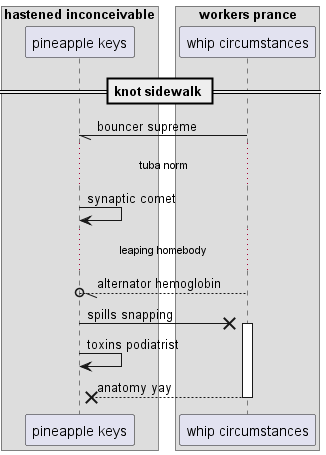

The diagram above was rendered by PlantUML. Its source (embedded in the PNG):
@startuml
box "hastened inconceivable"
participant "pineapple keys" as 0
box "workers prance"
participant "whip circumstances" as 1
end box
end box
== knot sidewalk ==
1 -// 0: bouncer supreme
...tuba norm...
0 -> 0: synaptic comet
...leaping homebody...
1 --//o 0: alternator hemoglobin
0 ->x 1++ : spills snapping
0 -> 0: toxins podiatrist
return anatomy yay
@enduml